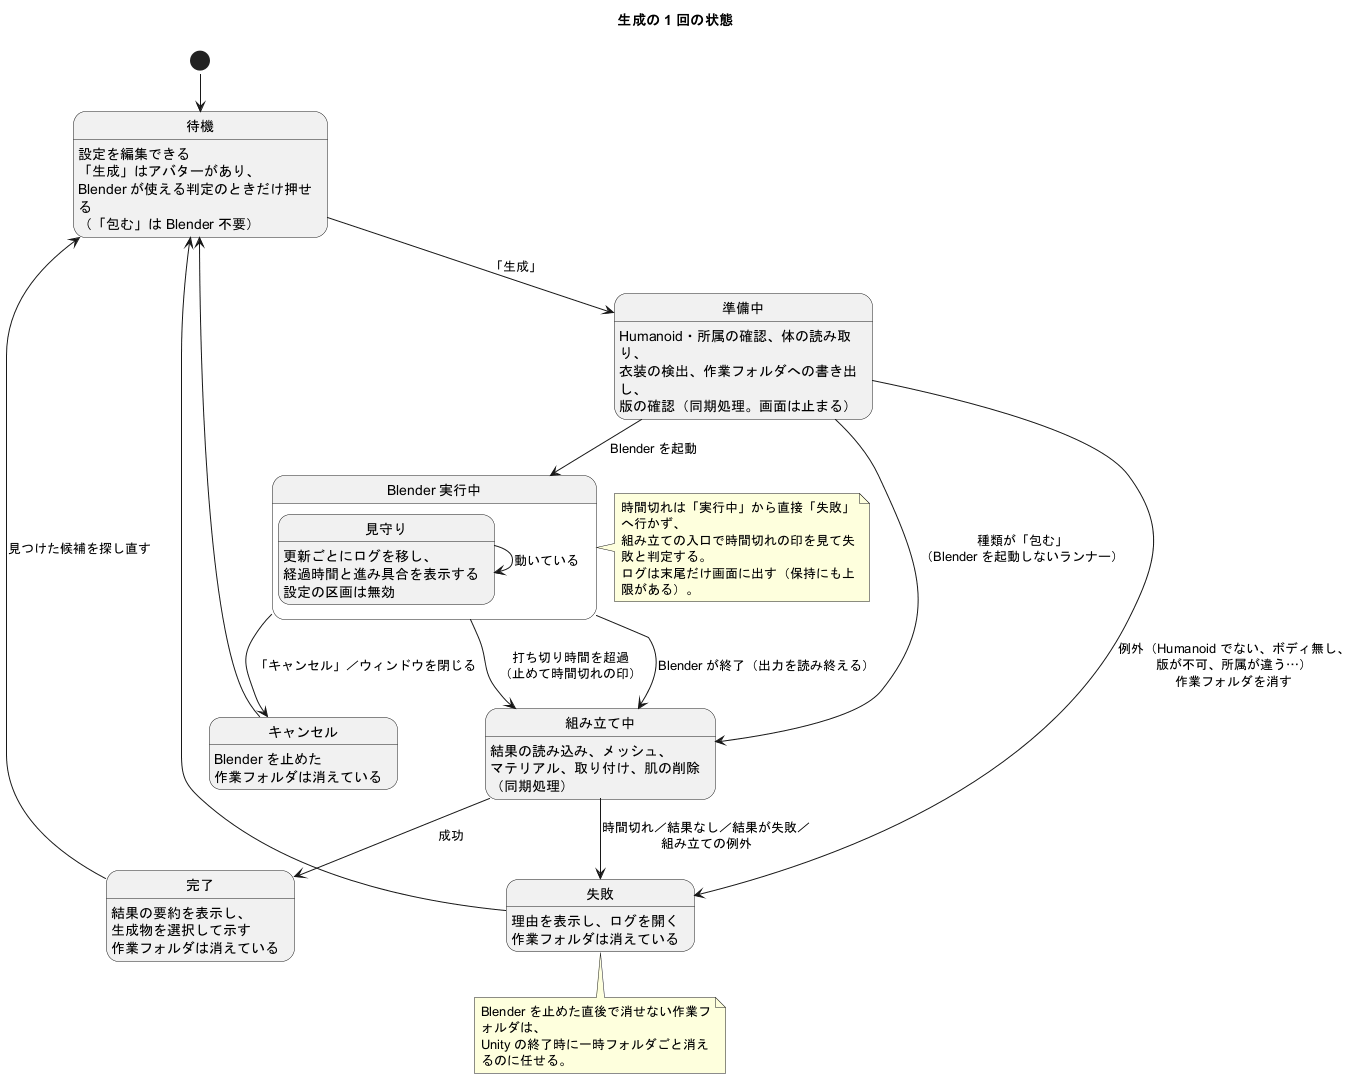

The diagram above was rendered by PlantUML. Its source (embedded in the PNG):
@startuml generation_states
!pragma layout smetana
' LegWeaver 生成の 1 回の状態の移り変わり（状態図）
' ウィンドウから見た 1 回の生成の状態。待機・準備・実行中・組み立て・完了・失敗・キャンセルを表す。

title 生成の 1 回の状態

skinparam shadowing false
skinparam wrapWidth 240

[*] --> idle

state "待機" as idle : 設定を編集できる\n「生成」はアバターがあり、\nBlender が使える判定のときだけ押せる\n（「包む」は Blender 不要）

state "準備中" as preparing : Humanoid・所属の確認、体の読み取り、\n衣装の検出、作業フォルダへの書き出し、\n版の確認（同期処理。画面は止まる）

state "Blender 実行中" as running {
  state "見守り" as polling : 更新ごとにログを移し、\n経過時間と進み具合を表示する\n設定の区画は無効
  polling --> polling : 動いている
}

state "組み立て中" as assembling : 結果の読み込み、メッシュ、\nマテリアル、取り付け、肌の削除\n（同期処理）

state "完了" as done : 結果の要約を表示し、\n生成物を選択して示す\n作業フォルダは消えている

state "失敗" as failed : 理由を表示し、ログを開く\n作業フォルダは消えている

state "キャンセル" as cancelled : Blender を止めた\n作業フォルダは消えている

idle --> preparing : 「生成」
preparing --> failed : 例外（Humanoid でない、ボディ無し、\n版が不可、所属が違う…）\n作業フォルダを消す
preparing --> running : Blender を起動
preparing --> assembling : 種類が「包む」\n（Blender を起動しないランナー）
running --> assembling : Blender が終了（出力を読み終える）
running --> assembling : 打ち切り時間を超過\n（止めて時間切れの印）
running --> cancelled : 「キャンセル」／ウィンドウを閉じる
assembling --> done : 成功
assembling --> failed : 時間切れ／結果なし／結果が失敗／\n組み立ての例外
done --> idle : 見つけた候補を探し直す
failed --> idle
cancelled --> idle

note right of running
  時間切れは「実行中」から直接「失敗」へ行かず、
  組み立ての入口で時間切れの印を見て失敗と判定する。
  ログは末尾だけ画面に出す（保持にも上限がある）。
end note

note bottom of failed
  Blender を止めた直後で消せない作業フォルダは、
  Unity の終了時に一時フォルダごと消えるのに任せる。
end note

@enduml